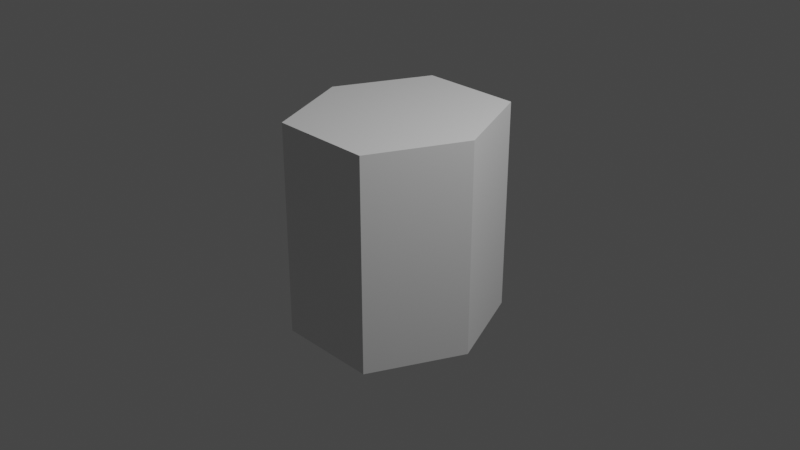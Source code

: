 # Source: Hexagon.blend  (saved by Blender 2.80.75; exported with 4.5.12 LTS)
import bpy
from mathutils import Matrix  # noqa: F401  (used for matrix-valued properties, if any)

bpy.ops.wm.read_factory_settings(use_empty=True)
scene = bpy.context.scene
scene.name = 'Scene'

# ---- collections
col_collection = bpy.data.collections.new('Collection'); scene.collection.children.link(col_collection)

# ---- materials (node trees are filled in below, after node groups)
mat_material = bpy.data.materials.new('Material')
mat_material.alpha_threshold = 0.0
mat_material.use_transparent_shadow = False
mat_material.line_color = (0.0, 0.0, 0.0, 1.0)

# ---- material node trees
mat_material.use_nodes = True; mat_material.node_tree.nodes.clear()
_N = mat_material.node_tree.nodes; _L = mat_material.node_tree.links
n0 = _N.new('ShaderNodeOutputMaterial'); n0.name = 'Material Output'; n0.location = (300, 300)
n1 = _N.new('ShaderNodeBsdfPrincipled'); n1.name = 'Principled BSDF'; n1.location = (10, 300)
n1.distribution = 'GGX'
n1.subsurface_method = 'BURLEY'
n1.inputs[2].default_value = 0.4
n1.inputs[3].default_value = 1.45
n1.inputs[27].default_value = (0.0, 0.0, 0.0, 1.0)
n1.inputs[28].default_value = 1.0
_L.new(n1.outputs[0], n0.inputs[0])
n0.is_active_output = True

# ---- world
world_world = bpy.data.worlds.new('World'); scene.world = world_world
world_world.use_nodes = True; world_world.node_tree.nodes.clear()
_N = world_world.node_tree.nodes; _L = world_world.node_tree.links
n0 = _N.new('ShaderNodeOutputWorld'); n0.name = 'World Output'; n0.location = (300, 300)
n1 = _N.new('ShaderNodeBackground'); n1.name = 'Background'; n1.location = (10, 300)
n1.inputs[0].default_value = (0.05088, 0.05088, 0.05088, 1.0)
_L.new(n1.outputs[0], n0.inputs[0])
n0.is_active_output = True
world_world.color = (0.05088, 0.05088, 0.05088)
world_world.use_sun_shadow = False
world_world.sun_shadow_jitter_overblur = 0.0

# ---- cameras
cam_camera = bpy.data.cameras.new('Camera')
cam_camera.clip_end = 100.0
cam_camera.ortho_scale = 7.314

# ---- lights
light_light = bpy.data.lights.new('Light', 'POINT')
light_light.transmission_factor = 0.0
light_light.energy = 1000.0
light_light.shadow_soft_size = 0.1
light_light.shadow_maximum_resolution = 0.006
light_light.use_absolute_resolution = True

# ---- meshes
me_cube = bpy.data.meshes.new('Cube')
me_cube.from_pydata([(0.0, 0.0, -2.09), (0.0, 0.0, 0.0), (0.0, 1.0, 0.0), (0.0, 1.0, -2.09), (-0.5535, 1.0, -2.09), (-0.5535, 1.0, 0.0), (-1.0, 8.568e-08, 0.0), (-1.0, -8.568e-08, -2.09)], [], [(0, 7, 4, 3), (2, 3, 4, 5), (5, 4, 7, 6), (6, 1, 2, 5)])
_uv = me_cube.uv_layers.new(name='UVMap')
_uv.uv.foreach_set('vector', [0.5, 0.125, 0.625, 0.125, 0.625, 0.25, 0.5, 0.25, 0.375, 0.375, 0.625, 0.375, 0.625, 0.5, 0.375, 0.5, 0.375, 0.5, 0.625, 0.5, 0.625, 0.625, 0.375, 0.625, 0.375, 0.875, 0.5, 0.875, 0.5, 1.0, 0.375, 1.0])
me_cube.materials.append(mat_material)
me_cube.use_remesh_preserve_volume = False
me_cube.use_remesh_preserve_attributes = False
me_cube.use_mirror_vertex_groups = False
me_cube.update()

# ---- objects
ob_cube = bpy.data.objects.new('Cube', me_cube)
ob_light = bpy.data.objects.new('Light', light_light)
ob_camera = bpy.data.objects.new('Camera', cam_camera)

# ---- transforms, parenting, visibility, modifiers, constraints
ob_cube.location = (0.0, 0.0, 0.0)
ob_cube.scale = (1.0, 1.0, 0.5504)
ob_cube.lock_rotations_4d = False
ob_cube.empty_display_type = 'ARROWS'
ob_cube.lineart.crease_threshold = 0.0
_m = ob_cube.modifiers.new('Mirror', 'MIRROR')
_m.use_axis = (True, True, True)
_m.use_clip = True
ob_light.location = (4.076, 1.005, 5.904)
ob_light.rotation_euler = (0.6503, 0.05522, 1.866)
ob_light.lock_rotations_4d = False
ob_light.empty_display_type = 'ARROWS'
ob_light.color = (0.0, 0.0, 0.0, 0.0)
ob_light.lineart.crease_threshold = 0.0
ob_camera.location = (7.359, -6.926, 4.958)
ob_camera.rotation_euler = (1.109, 0.0, 0.8149)
ob_camera.lock_rotations_4d = False
ob_camera.empty_display_type = 'ARROWS'
ob_camera.color = (0.0, 0.0, 0.0, 0.0)
ob_camera.display_type = 'WIRE'
ob_camera.lineart.crease_threshold = 0.0

# ---- collection membership
col_collection.objects.link(ob_cube)
col_collection.objects.link(ob_light)
col_collection.objects.link(ob_camera)

# ---- scene / render settings (as saved in the file)
scene.camera = ob_camera
scene.frame_start = 1; scene.frame_end = 250; scene.frame_set(1)
scene.render.engine = 'BLENDER_EEVEE_NEXT'
scene.cycles.use_denoising = False
scene.cycles.samples = 128
scene.cycles.sampling_pattern = 'TABULATED_SOBOL'
scene.cycles.use_adaptive_sampling = False
scene.cycles.use_light_tree = False
scene.view_settings.view_transform = 'Filmic'
bpy.context.view_layer.update()
